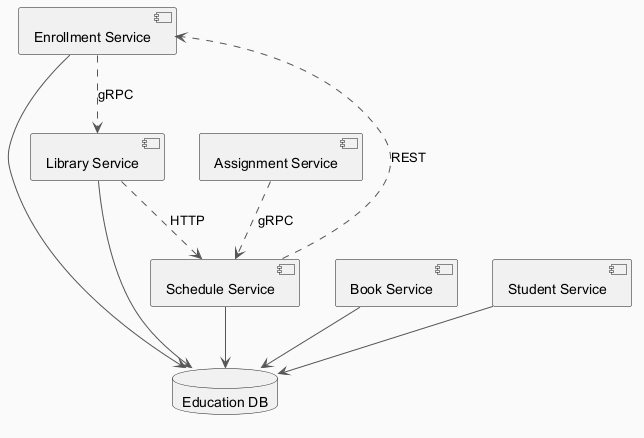

The diagram above was rendered by PlantUML. Its source (embedded in the PNG):
@startuml
skinparam backgroundColor #FAFAFA
skinparam classBackgroundColor #FFF3E0
skinparam classBorderColor #E65100
skinparam ArrowColor #555555
component "Enrollment Service" as C_EnrollmentService
component "Library Service" as C_LibraryService
component "Schedule Service" as C_ScheduleService
component "Book Service" as C_BookService
component "Assignment Service" as C_AssignmentService
component "Student Service" as C_StudentService
database "Education DB" as DB_education
C_EnrollmentService --> DB_education
C_LibraryService --> DB_education
C_ScheduleService --> DB_education
C_BookService --> DB_education
C_StudentService --> DB_education
C_AssignmentService ..> C_ScheduleService : gRPC
C_ScheduleService ..> C_EnrollmentService : REST
C_EnrollmentService ..> C_LibraryService : gRPC
C_LibraryService ..> C_ScheduleService : HTTP
@enduml